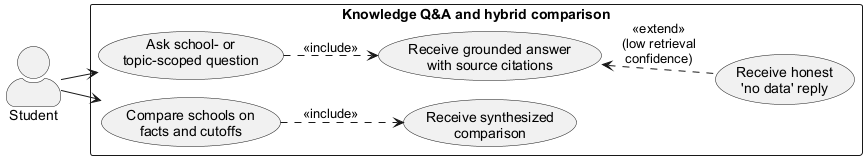

The diagram above was rendered by PlantUML. Its source (embedded in the PNG):
@startuml usecase_knowledge
!pragma layout smetana
left to right direction
skinparam actorStyle awesome
skinparam shadowing false
skinparam defaultFontName Arial

actor "Student" as student

rectangle "Knowledge Q&A and hybrid comparison" {
  usecase "Ask school- or\ntopic-scoped question" as UC1
  usecase "Receive grounded answer\nwith source citations" as UC2
  usecase "Receive honest\n'no data' reply" as UC3
  usecase "Compare schools on\nfacts and cutoffs" as UC4
  usecase "Receive synthesized\ncomparison" as UC5
}

student --> UC1
student --> UC4
UC1 ..> UC2 : <<include>>
UC2 <.. UC3 : <<extend>>\n(low retrieval\nconfidence)
UC4 ..> UC5 : <<include>>
@enduml